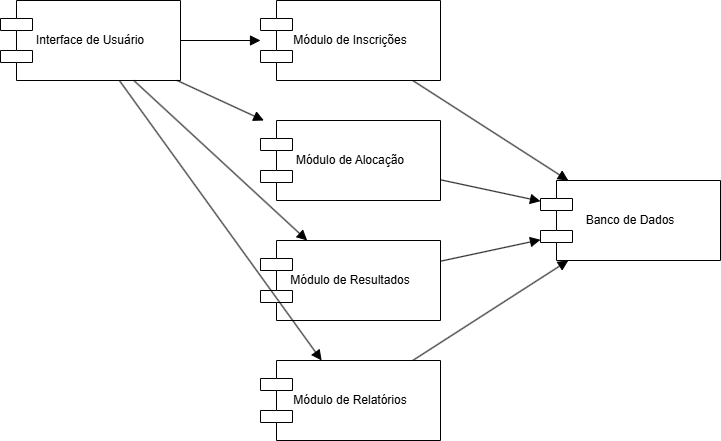

The diagram above was exported from draw.io. Its source (the exported page's mxGraphModel, read from the mxfile embedded in the PNG):
<mxGraphModel dx="1665" dy="777" grid="1" gridSize="10" guides="1" tooltips="1" connect="1" arrows="1" fold="1" page="1" pageScale="1" pageWidth="827" pageHeight="1169" math="0" shadow="0">
  <root>
    <mxCell id="0" />
    <mxCell id="1" parent="0" />
    <mxCell id="YkguYyF4DcrZ7hL3bySN-29" value="Interface de Usuário" style="shape=component;whiteSpace=wrap;align=center;" vertex="1" parent="1">
      <mxGeometry x="60" y="60" width="180" height="80" as="geometry" />
    </mxCell>
    <mxCell id="YkguYyF4DcrZ7hL3bySN-30" value="Módulo de Inscrições" style="shape=component;whiteSpace=wrap;align=center;" vertex="1" parent="1">
      <mxGeometry x="320" y="60" width="180" height="80" as="geometry" />
    </mxCell>
    <mxCell id="YkguYyF4DcrZ7hL3bySN-31" value="Módulo de Alocação" style="shape=component;whiteSpace=wrap;align=center;" vertex="1" parent="1">
      <mxGeometry x="320" y="180" width="180" height="80" as="geometry" />
    </mxCell>
    <mxCell id="YkguYyF4DcrZ7hL3bySN-32" value="Módulo de Resultados" style="shape=component;whiteSpace=wrap;align=center;" vertex="1" parent="1">
      <mxGeometry x="320" y="300" width="180" height="80" as="geometry" />
    </mxCell>
    <mxCell id="YkguYyF4DcrZ7hL3bySN-33" value="Módulo de Relatórios" style="shape=component;whiteSpace=wrap;align=center;" vertex="1" parent="1">
      <mxGeometry x="320" y="420" width="180" height="80" as="geometry" />
    </mxCell>
    <mxCell id="YkguYyF4DcrZ7hL3bySN-34" value="Banco de Dados" style="shape=component;whiteSpace=wrap;align=center;" vertex="1" parent="1">
      <mxGeometry x="600" y="240" width="180" height="80" as="geometry" />
    </mxCell>
    <mxCell id="YkguYyF4DcrZ7hL3bySN-35" style="endArrow=block;endSize=8;" edge="1" parent="1" source="YkguYyF4DcrZ7hL3bySN-29" target="YkguYyF4DcrZ7hL3bySN-30">
      <mxGeometry relative="1" as="geometry" />
    </mxCell>
    <mxCell id="YkguYyF4DcrZ7hL3bySN-36" style="endArrow=block;endSize=8;" edge="1" parent="1" source="YkguYyF4DcrZ7hL3bySN-29" target="YkguYyF4DcrZ7hL3bySN-31">
      <mxGeometry relative="1" as="geometry" />
    </mxCell>
    <mxCell id="YkguYyF4DcrZ7hL3bySN-37" style="endArrow=block;endSize=8;" edge="1" parent="1" source="YkguYyF4DcrZ7hL3bySN-29" target="YkguYyF4DcrZ7hL3bySN-32">
      <mxGeometry relative="1" as="geometry" />
    </mxCell>
    <mxCell id="YkguYyF4DcrZ7hL3bySN-38" style="endArrow=block;endSize=8;" edge="1" parent="1" source="YkguYyF4DcrZ7hL3bySN-29" target="YkguYyF4DcrZ7hL3bySN-33">
      <mxGeometry relative="1" as="geometry" />
    </mxCell>
    <mxCell id="YkguYyF4DcrZ7hL3bySN-39" style="endArrow=block;endSize=8;" edge="1" parent="1" source="YkguYyF4DcrZ7hL3bySN-30" target="YkguYyF4DcrZ7hL3bySN-34">
      <mxGeometry relative="1" as="geometry" />
    </mxCell>
    <mxCell id="YkguYyF4DcrZ7hL3bySN-40" style="endArrow=block;endSize=8;" edge="1" parent="1" source="YkguYyF4DcrZ7hL3bySN-31" target="YkguYyF4DcrZ7hL3bySN-34">
      <mxGeometry relative="1" as="geometry" />
    </mxCell>
    <mxCell id="YkguYyF4DcrZ7hL3bySN-41" style="endArrow=block;endSize=8;" edge="1" parent="1" source="YkguYyF4DcrZ7hL3bySN-32" target="YkguYyF4DcrZ7hL3bySN-34">
      <mxGeometry relative="1" as="geometry" />
    </mxCell>
    <mxCell id="YkguYyF4DcrZ7hL3bySN-42" style="endArrow=block;endSize=8;" edge="1" parent="1" source="YkguYyF4DcrZ7hL3bySN-33" target="YkguYyF4DcrZ7hL3bySN-34">
      <mxGeometry relative="1" as="geometry" />
    </mxCell>
  </root>
</mxGraphModel>